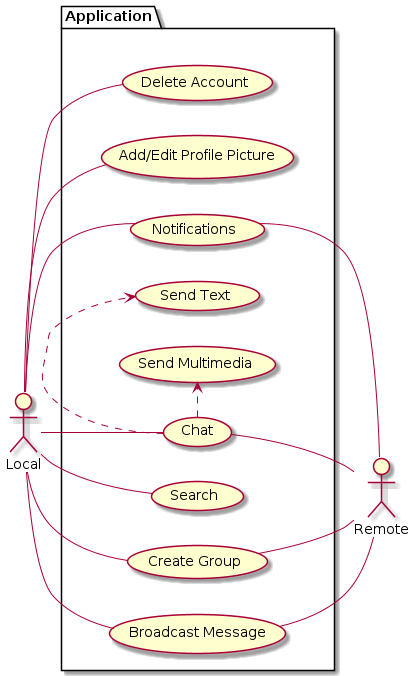

The diagram above was rendered by PlantUML. Its source (embedded in the PNG):
@startuml
left to right direction
actor Local as local
actor Remote as remote

package Application {
        usecase Chat as chat
        usecase "Send Text" as sendText
        usecase "Send Multimedia" as sendMultimedia

        usecase "Search" as search

        usecase "Create Group" as createGroup
        usecase "Broadcast Message" as broadcastMessage

        together {
                usecase "Delete Account" as deleteAccount
                usecase "Add/Edit Profile Picture" as profilePicture
                usecase "Notifications" as notifications
       }
}

local -- chat
local -- search
local -- deleteAccount
local -- profilePicture
local -- notifications
local -- createGroup
local -- broadcastMessage

chat -- remote
notifications -- remote
createGroup -- remote
broadcastMessage -- remote

chat .> sendText
chat .> sendMultimedia
@enduml